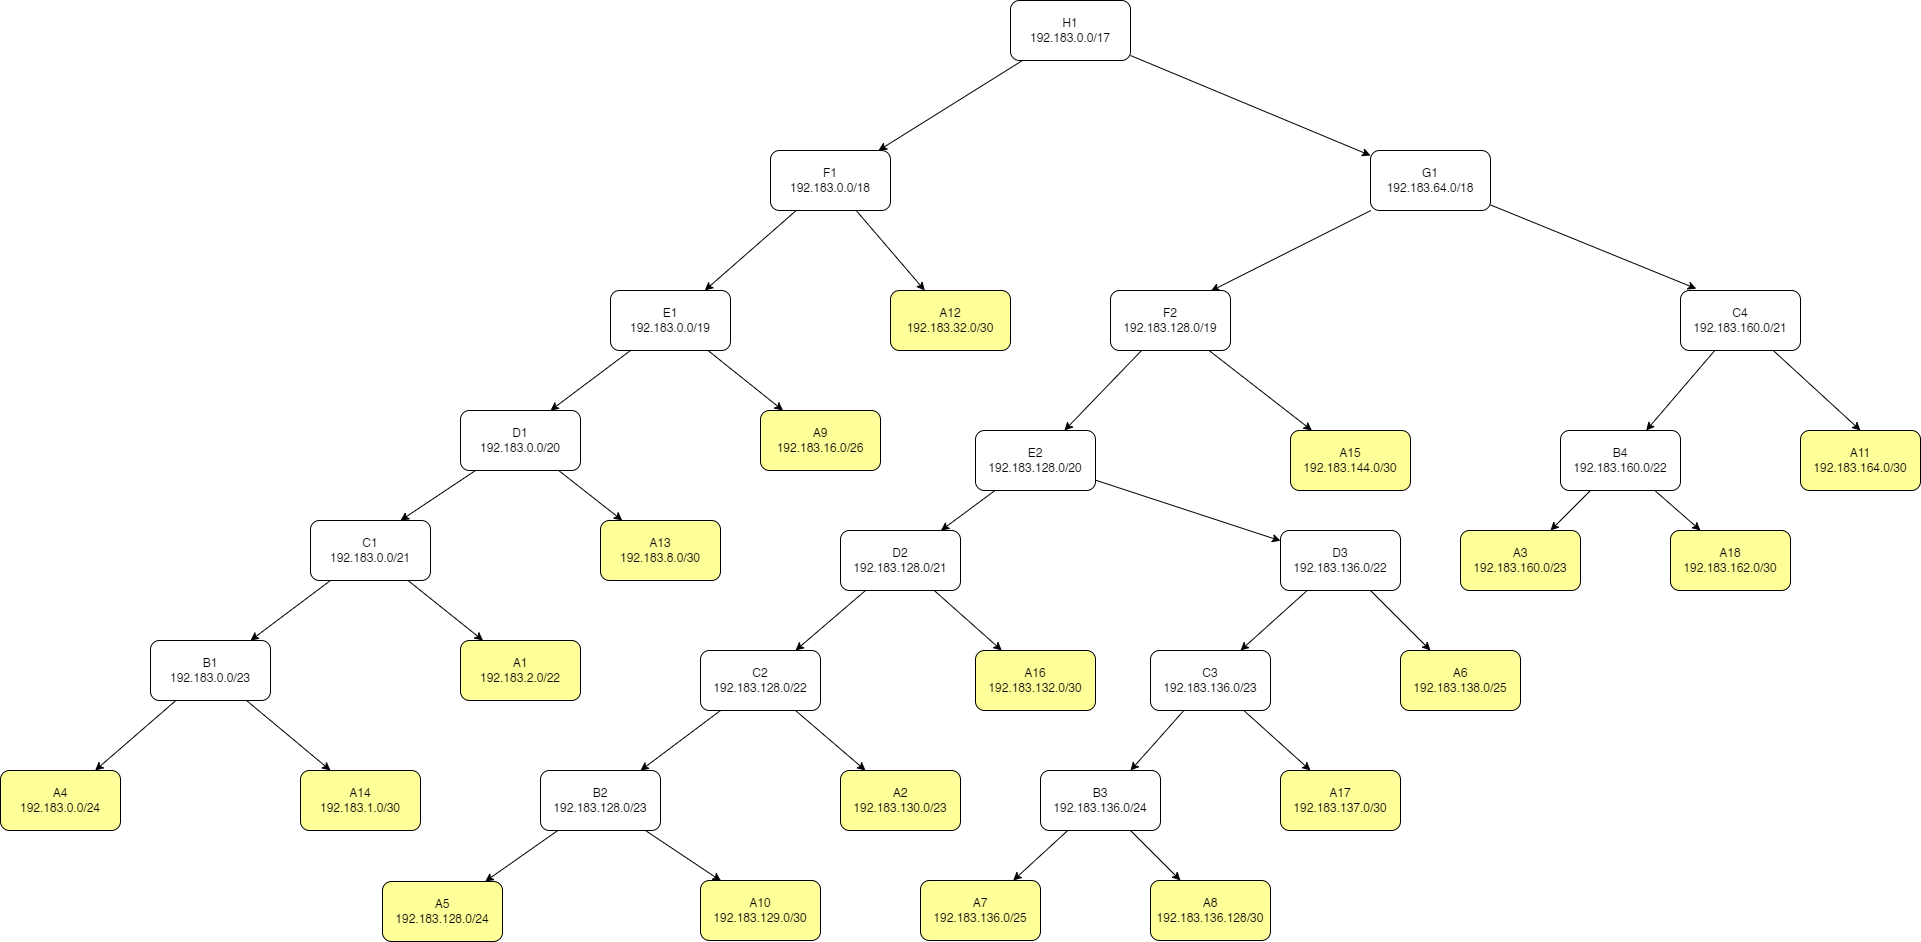

The diagram above was exported from draw.io. Its source (the exported page's mxGraphModel, read from the mxfile embedded in the PNG):
<mxGraphModel dx="3740" dy="1430" grid="1" gridSize="10" guides="1" tooltips="1" connect="1" arrows="1" fold="1" page="1" pageScale="1" pageWidth="850" pageHeight="1100" math="0" shadow="0">
  <root>
    <mxCell id="0" />
    <mxCell id="1" parent="0" />
    <mxCell id="t7QEv-AV-DW4-bY3YO1Q-6" style="edgeStyle=none;rounded=0;orthogonalLoop=1;jettySize=auto;html=1;" edge="1" parent="1" source="t7QEv-AV-DW4-bY3YO1Q-1" target="t7QEv-AV-DW4-bY3YO1Q-3">
      <mxGeometry relative="1" as="geometry" />
    </mxCell>
    <mxCell id="t7QEv-AV-DW4-bY3YO1Q-7" style="edgeStyle=none;rounded=0;orthogonalLoop=1;jettySize=auto;html=1;" edge="1" parent="1" source="t7QEv-AV-DW4-bY3YO1Q-1" target="t7QEv-AV-DW4-bY3YO1Q-2">
      <mxGeometry relative="1" as="geometry" />
    </mxCell>
    <mxCell id="t7QEv-AV-DW4-bY3YO1Q-1" value="H1&lt;br&gt;192.183.0.0/17" style="rounded=1;whiteSpace=wrap;html=1;" vertex="1" parent="1">
      <mxGeometry x="460" y="320" width="120" height="60" as="geometry" />
    </mxCell>
    <mxCell id="t7QEv-AV-DW4-bY3YO1Q-31" style="edgeStyle=none;rounded=0;orthogonalLoop=1;jettySize=auto;html=1;entryX=0.837;entryY=0.007;entryDx=0;entryDy=0;entryPerimeter=0;" edge="1" parent="1" source="t7QEv-AV-DW4-bY3YO1Q-2" target="t7QEv-AV-DW4-bY3YO1Q-30">
      <mxGeometry relative="1" as="geometry" />
    </mxCell>
    <mxCell id="t7QEv-AV-DW4-bY3YO1Q-32" style="edgeStyle=none;rounded=0;orthogonalLoop=1;jettySize=auto;html=1;entryX=0.132;entryY=-0.029;entryDx=0;entryDy=0;entryPerimeter=0;" edge="1" parent="1" source="t7QEv-AV-DW4-bY3YO1Q-2" target="t7QEv-AV-DW4-bY3YO1Q-29">
      <mxGeometry relative="1" as="geometry" />
    </mxCell>
    <mxCell id="t7QEv-AV-DW4-bY3YO1Q-2" value="G1&lt;br&gt;192.183.64.0/18" style="rounded=1;whiteSpace=wrap;html=1;" vertex="1" parent="1">
      <mxGeometry x="820" y="470" width="120" height="60" as="geometry" />
    </mxCell>
    <mxCell id="t7QEv-AV-DW4-bY3YO1Q-10" style="edgeStyle=none;rounded=0;orthogonalLoop=1;jettySize=auto;html=1;" edge="1" parent="1" source="t7QEv-AV-DW4-bY3YO1Q-3" target="t7QEv-AV-DW4-bY3YO1Q-9">
      <mxGeometry relative="1" as="geometry" />
    </mxCell>
    <mxCell id="t7QEv-AV-DW4-bY3YO1Q-11" style="edgeStyle=none;rounded=0;orthogonalLoop=1;jettySize=auto;html=1;" edge="1" parent="1" source="t7QEv-AV-DW4-bY3YO1Q-3" target="t7QEv-AV-DW4-bY3YO1Q-8">
      <mxGeometry relative="1" as="geometry" />
    </mxCell>
    <mxCell id="t7QEv-AV-DW4-bY3YO1Q-3" value="F1&lt;br&gt;192.183.0.0/18" style="rounded=1;whiteSpace=wrap;html=1;" vertex="1" parent="1">
      <mxGeometry x="220" y="470" width="120" height="60" as="geometry" />
    </mxCell>
    <mxCell id="t7QEv-AV-DW4-bY3YO1Q-8" value="A12&lt;br&gt;192.183.32.0/30" style="rounded=1;whiteSpace=wrap;html=1;fillColor=#FFFF99;" vertex="1" parent="1">
      <mxGeometry x="340" y="610" width="120" height="60" as="geometry" />
    </mxCell>
    <mxCell id="t7QEv-AV-DW4-bY3YO1Q-15" style="edgeStyle=none;rounded=0;orthogonalLoop=1;jettySize=auto;html=1;entryX=0.75;entryY=0;entryDx=0;entryDy=0;" edge="1" parent="1" source="t7QEv-AV-DW4-bY3YO1Q-9" target="t7QEv-AV-DW4-bY3YO1Q-13">
      <mxGeometry relative="1" as="geometry" />
    </mxCell>
    <mxCell id="t7QEv-AV-DW4-bY3YO1Q-16" style="edgeStyle=none;rounded=0;orthogonalLoop=1;jettySize=auto;html=1;" edge="1" parent="1" source="t7QEv-AV-DW4-bY3YO1Q-9" target="t7QEv-AV-DW4-bY3YO1Q-12">
      <mxGeometry relative="1" as="geometry" />
    </mxCell>
    <mxCell id="t7QEv-AV-DW4-bY3YO1Q-9" value="E1&lt;br&gt;192.183.0.0/19" style="rounded=1;whiteSpace=wrap;html=1;" vertex="1" parent="1">
      <mxGeometry x="60" y="610" width="120" height="60" as="geometry" />
    </mxCell>
    <mxCell id="t7QEv-AV-DW4-bY3YO1Q-12" value="A9&lt;br&gt;192.183.16.0/26" style="rounded=1;whiteSpace=wrap;html=1;fillColor=#FFFF99;" vertex="1" parent="1">
      <mxGeometry x="210" y="730" width="120" height="60" as="geometry" />
    </mxCell>
    <mxCell id="t7QEv-AV-DW4-bY3YO1Q-19" style="edgeStyle=none;rounded=0;orthogonalLoop=1;jettySize=auto;html=1;entryX=0.75;entryY=0;entryDx=0;entryDy=0;" edge="1" parent="1" source="t7QEv-AV-DW4-bY3YO1Q-13" target="t7QEv-AV-DW4-bY3YO1Q-18">
      <mxGeometry relative="1" as="geometry" />
    </mxCell>
    <mxCell id="t7QEv-AV-DW4-bY3YO1Q-20" style="edgeStyle=none;rounded=0;orthogonalLoop=1;jettySize=auto;html=1;" edge="1" parent="1" source="t7QEv-AV-DW4-bY3YO1Q-13" target="t7QEv-AV-DW4-bY3YO1Q-17">
      <mxGeometry relative="1" as="geometry" />
    </mxCell>
    <mxCell id="t7QEv-AV-DW4-bY3YO1Q-13" value="D1&lt;br&gt;192.183.0.0/20" style="rounded=1;whiteSpace=wrap;html=1;" vertex="1" parent="1">
      <mxGeometry x="-90" y="730" width="120" height="60" as="geometry" />
    </mxCell>
    <mxCell id="t7QEv-AV-DW4-bY3YO1Q-17" value="A13&lt;br&gt;192.183.8.0/30" style="rounded=1;whiteSpace=wrap;html=1;fillColor=#FFFF99;" vertex="1" parent="1">
      <mxGeometry x="50" y="840" width="120" height="60" as="geometry" />
    </mxCell>
    <mxCell id="t7QEv-AV-DW4-bY3YO1Q-25" style="edgeStyle=none;rounded=0;orthogonalLoop=1;jettySize=auto;html=1;" edge="1" parent="1" source="t7QEv-AV-DW4-bY3YO1Q-18" target="t7QEv-AV-DW4-bY3YO1Q-21">
      <mxGeometry relative="1" as="geometry" />
    </mxCell>
    <mxCell id="t7QEv-AV-DW4-bY3YO1Q-26" style="edgeStyle=none;rounded=0;orthogonalLoop=1;jettySize=auto;html=1;" edge="1" parent="1" source="t7QEv-AV-DW4-bY3YO1Q-18" target="t7QEv-AV-DW4-bY3YO1Q-22">
      <mxGeometry relative="1" as="geometry" />
    </mxCell>
    <mxCell id="t7QEv-AV-DW4-bY3YO1Q-18" value="C1&lt;br&gt;192.183.0.0/21" style="rounded=1;whiteSpace=wrap;html=1;" vertex="1" parent="1">
      <mxGeometry x="-240" y="840" width="120" height="60" as="geometry" />
    </mxCell>
    <mxCell id="t7QEv-AV-DW4-bY3YO1Q-27" style="edgeStyle=none;rounded=0;orthogonalLoop=1;jettySize=auto;html=1;" edge="1" parent="1" source="t7QEv-AV-DW4-bY3YO1Q-21" target="t7QEv-AV-DW4-bY3YO1Q-23">
      <mxGeometry relative="1" as="geometry" />
    </mxCell>
    <mxCell id="t7QEv-AV-DW4-bY3YO1Q-28" style="edgeStyle=none;rounded=0;orthogonalLoop=1;jettySize=auto;html=1;entryX=0.25;entryY=0;entryDx=0;entryDy=0;" edge="1" parent="1" source="t7QEv-AV-DW4-bY3YO1Q-21" target="t7QEv-AV-DW4-bY3YO1Q-24">
      <mxGeometry relative="1" as="geometry" />
    </mxCell>
    <mxCell id="t7QEv-AV-DW4-bY3YO1Q-21" value="B1&lt;br&gt;192.183.0.0/23" style="rounded=1;whiteSpace=wrap;html=1;" vertex="1" parent="1">
      <mxGeometry x="-400" y="960" width="120" height="60" as="geometry" />
    </mxCell>
    <mxCell id="t7QEv-AV-DW4-bY3YO1Q-22" value="A1&lt;br&gt;192.183.2.0/22" style="rounded=1;whiteSpace=wrap;html=1;fillColor=#FFFF99;" vertex="1" parent="1">
      <mxGeometry x="-90" y="960" width="120" height="60" as="geometry" />
    </mxCell>
    <mxCell id="t7QEv-AV-DW4-bY3YO1Q-23" value="A4&lt;br&gt;192.183.0.0/24" style="rounded=1;whiteSpace=wrap;html=1;fillColor=#FFFF99;" vertex="1" parent="1">
      <mxGeometry x="-550" y="1090" width="120" height="60" as="geometry" />
    </mxCell>
    <mxCell id="t7QEv-AV-DW4-bY3YO1Q-24" value="A14&lt;br&gt;192.183.1.0/30" style="rounded=1;whiteSpace=wrap;html=1;fillColor=#FFFF99;" vertex="1" parent="1">
      <mxGeometry x="-250" y="1090" width="120" height="60" as="geometry" />
    </mxCell>
    <mxCell id="t7QEv-AV-DW4-bY3YO1Q-69" style="edgeStyle=none;rounded=0;orthogonalLoop=1;jettySize=auto;html=1;" edge="1" parent="1" source="t7QEv-AV-DW4-bY3YO1Q-29" target="t7QEv-AV-DW4-bY3YO1Q-68">
      <mxGeometry relative="1" as="geometry" />
    </mxCell>
    <mxCell id="t7QEv-AV-DW4-bY3YO1Q-70" style="edgeStyle=none;rounded=0;orthogonalLoop=1;jettySize=auto;html=1;entryX=0.5;entryY=0;entryDx=0;entryDy=0;" edge="1" parent="1" source="t7QEv-AV-DW4-bY3YO1Q-29" target="t7QEv-AV-DW4-bY3YO1Q-67">
      <mxGeometry relative="1" as="geometry" />
    </mxCell>
    <mxCell id="t7QEv-AV-DW4-bY3YO1Q-29" value="C4&lt;br&gt;192.183.160.0/21" style="rounded=1;whiteSpace=wrap;html=1;" vertex="1" parent="1">
      <mxGeometry x="1130" y="610" width="120" height="60" as="geometry" />
    </mxCell>
    <mxCell id="t7QEv-AV-DW4-bY3YO1Q-36" style="edgeStyle=none;rounded=0;orthogonalLoop=1;jettySize=auto;html=1;" edge="1" parent="1" source="t7QEv-AV-DW4-bY3YO1Q-30" target="t7QEv-AV-DW4-bY3YO1Q-33">
      <mxGeometry relative="1" as="geometry" />
    </mxCell>
    <mxCell id="t7QEv-AV-DW4-bY3YO1Q-37" style="edgeStyle=none;rounded=0;orthogonalLoop=1;jettySize=auto;html=1;" edge="1" parent="1" source="t7QEv-AV-DW4-bY3YO1Q-30" target="t7QEv-AV-DW4-bY3YO1Q-34">
      <mxGeometry relative="1" as="geometry" />
    </mxCell>
    <mxCell id="t7QEv-AV-DW4-bY3YO1Q-30" value="F2&lt;br&gt;192.183.128.0/19" style="rounded=1;whiteSpace=wrap;html=1;" vertex="1" parent="1">
      <mxGeometry x="560" y="610" width="120" height="60" as="geometry" />
    </mxCell>
    <mxCell id="t7QEv-AV-DW4-bY3YO1Q-33" value="A15&lt;br&gt;192.183.144.0/30" style="rounded=1;whiteSpace=wrap;html=1;fillColor=#FFFF99;" vertex="1" parent="1">
      <mxGeometry x="740" y="750" width="120" height="60" as="geometry" />
    </mxCell>
    <mxCell id="t7QEv-AV-DW4-bY3YO1Q-41" style="edgeStyle=none;rounded=0;orthogonalLoop=1;jettySize=auto;html=1;" edge="1" parent="1" source="t7QEv-AV-DW4-bY3YO1Q-34" target="t7QEv-AV-DW4-bY3YO1Q-39">
      <mxGeometry relative="1" as="geometry" />
    </mxCell>
    <mxCell id="t7QEv-AV-DW4-bY3YO1Q-42" style="edgeStyle=none;rounded=0;orthogonalLoop=1;jettySize=auto;html=1;" edge="1" parent="1" source="t7QEv-AV-DW4-bY3YO1Q-34" target="t7QEv-AV-DW4-bY3YO1Q-38">
      <mxGeometry relative="1" as="geometry" />
    </mxCell>
    <mxCell id="t7QEv-AV-DW4-bY3YO1Q-34" value="E2&lt;br&gt;192.183.128.0/20" style="rounded=1;whiteSpace=wrap;html=1;" vertex="1" parent="1">
      <mxGeometry x="425" y="750" width="120" height="60" as="geometry" />
    </mxCell>
    <mxCell id="t7QEv-AV-DW4-bY3YO1Q-57" style="edgeStyle=none;rounded=0;orthogonalLoop=1;jettySize=auto;html=1;entryX=0.75;entryY=0;entryDx=0;entryDy=0;" edge="1" parent="1" source="t7QEv-AV-DW4-bY3YO1Q-38" target="t7QEv-AV-DW4-bY3YO1Q-56">
      <mxGeometry relative="1" as="geometry" />
    </mxCell>
    <mxCell id="t7QEv-AV-DW4-bY3YO1Q-58" style="edgeStyle=none;rounded=0;orthogonalLoop=1;jettySize=auto;html=1;entryX=0.25;entryY=0;entryDx=0;entryDy=0;" edge="1" parent="1" source="t7QEv-AV-DW4-bY3YO1Q-38" target="t7QEv-AV-DW4-bY3YO1Q-55">
      <mxGeometry relative="1" as="geometry" />
    </mxCell>
    <mxCell id="t7QEv-AV-DW4-bY3YO1Q-38" value="D3&lt;br&gt;192.183.136.0/22" style="rounded=1;whiteSpace=wrap;html=1;" vertex="1" parent="1">
      <mxGeometry x="730" y="850" width="120" height="60" as="geometry" />
    </mxCell>
    <mxCell id="t7QEv-AV-DW4-bY3YO1Q-45" style="edgeStyle=none;rounded=0;orthogonalLoop=1;jettySize=auto;html=1;" edge="1" parent="1" source="t7QEv-AV-DW4-bY3YO1Q-39" target="t7QEv-AV-DW4-bY3YO1Q-43">
      <mxGeometry relative="1" as="geometry" />
    </mxCell>
    <mxCell id="t7QEv-AV-DW4-bY3YO1Q-46" style="edgeStyle=none;rounded=0;orthogonalLoop=1;jettySize=auto;html=1;" edge="1" parent="1" source="t7QEv-AV-DW4-bY3YO1Q-39" target="t7QEv-AV-DW4-bY3YO1Q-44">
      <mxGeometry relative="1" as="geometry" />
    </mxCell>
    <mxCell id="t7QEv-AV-DW4-bY3YO1Q-39" value="D2&lt;br&gt;192.183.128.0/21" style="rounded=1;whiteSpace=wrap;html=1;" vertex="1" parent="1">
      <mxGeometry x="290" y="850" width="120" height="60" as="geometry" />
    </mxCell>
    <mxCell id="t7QEv-AV-DW4-bY3YO1Q-49" style="edgeStyle=none;rounded=0;orthogonalLoop=1;jettySize=auto;html=1;" edge="1" parent="1" source="t7QEv-AV-DW4-bY3YO1Q-43" target="t7QEv-AV-DW4-bY3YO1Q-47">
      <mxGeometry relative="1" as="geometry" />
    </mxCell>
    <mxCell id="t7QEv-AV-DW4-bY3YO1Q-50" style="edgeStyle=none;rounded=0;orthogonalLoop=1;jettySize=auto;html=1;" edge="1" parent="1" source="t7QEv-AV-DW4-bY3YO1Q-43" target="t7QEv-AV-DW4-bY3YO1Q-48">
      <mxGeometry relative="1" as="geometry" />
    </mxCell>
    <mxCell id="t7QEv-AV-DW4-bY3YO1Q-43" value="C2&lt;br&gt;192.183.128.0/22" style="rounded=1;whiteSpace=wrap;html=1;" vertex="1" parent="1">
      <mxGeometry x="150" y="970" width="120" height="60" as="geometry" />
    </mxCell>
    <mxCell id="t7QEv-AV-DW4-bY3YO1Q-44" value="A16&lt;br&gt;192.183.132.0/30" style="rounded=1;whiteSpace=wrap;html=1;fillColor=#FFFF99;" vertex="1" parent="1">
      <mxGeometry x="425" y="970" width="120" height="60" as="geometry" />
    </mxCell>
    <mxCell id="t7QEv-AV-DW4-bY3YO1Q-53" style="edgeStyle=none;rounded=0;orthogonalLoop=1;jettySize=auto;html=1;" edge="1" parent="1" source="t7QEv-AV-DW4-bY3YO1Q-47" target="t7QEv-AV-DW4-bY3YO1Q-51">
      <mxGeometry relative="1" as="geometry" />
    </mxCell>
    <mxCell id="t7QEv-AV-DW4-bY3YO1Q-54" style="edgeStyle=none;rounded=0;orthogonalLoop=1;jettySize=auto;html=1;entryX=0.171;entryY=0.007;entryDx=0;entryDy=0;entryPerimeter=0;" edge="1" parent="1" source="t7QEv-AV-DW4-bY3YO1Q-47" target="t7QEv-AV-DW4-bY3YO1Q-52">
      <mxGeometry relative="1" as="geometry">
        <mxPoint x="160" y="1200" as="targetPoint" />
      </mxGeometry>
    </mxCell>
    <mxCell id="t7QEv-AV-DW4-bY3YO1Q-47" value="B2&lt;br&gt;192.183.128.0/23" style="rounded=1;whiteSpace=wrap;html=1;" vertex="1" parent="1">
      <mxGeometry x="-10" y="1090" width="120" height="60" as="geometry" />
    </mxCell>
    <mxCell id="t7QEv-AV-DW4-bY3YO1Q-48" value="A2&lt;br&gt;192.183.130.0/23" style="rounded=1;whiteSpace=wrap;html=1;fillColor=#FFFF99;" vertex="1" parent="1">
      <mxGeometry x="290" y="1090" width="120" height="60" as="geometry" />
    </mxCell>
    <mxCell id="t7QEv-AV-DW4-bY3YO1Q-51" value="A5&lt;br&gt;192.183.128.0/24" style="rounded=1;whiteSpace=wrap;html=1;fillColor=#FFFF99;" vertex="1" parent="1">
      <mxGeometry x="-168" y="1201" width="120" height="60" as="geometry" />
    </mxCell>
    <mxCell id="t7QEv-AV-DW4-bY3YO1Q-52" value="A10&lt;br&gt;192.183.129.0/30" style="rounded=1;whiteSpace=wrap;html=1;fillColor=#FFFF99;" vertex="1" parent="1">
      <mxGeometry x="150" y="1200" width="120" height="60" as="geometry" />
    </mxCell>
    <mxCell id="t7QEv-AV-DW4-bY3YO1Q-55" value="A6&lt;br&gt;192.183.138.0/25" style="rounded=1;whiteSpace=wrap;html=1;fillColor=#FFFF99;" vertex="1" parent="1">
      <mxGeometry x="850" y="970" width="120" height="60" as="geometry" />
    </mxCell>
    <mxCell id="t7QEv-AV-DW4-bY3YO1Q-61" style="edgeStyle=none;rounded=0;orthogonalLoop=1;jettySize=auto;html=1;entryX=0.75;entryY=0;entryDx=0;entryDy=0;" edge="1" parent="1" source="t7QEv-AV-DW4-bY3YO1Q-56" target="t7QEv-AV-DW4-bY3YO1Q-59">
      <mxGeometry relative="1" as="geometry" />
    </mxCell>
    <mxCell id="t7QEv-AV-DW4-bY3YO1Q-62" style="edgeStyle=none;rounded=0;orthogonalLoop=1;jettySize=auto;html=1;entryX=0.25;entryY=0;entryDx=0;entryDy=0;" edge="1" parent="1" source="t7QEv-AV-DW4-bY3YO1Q-56" target="t7QEv-AV-DW4-bY3YO1Q-60">
      <mxGeometry relative="1" as="geometry" />
    </mxCell>
    <mxCell id="t7QEv-AV-DW4-bY3YO1Q-56" value="C3&lt;br&gt;192.183.136.0/23" style="rounded=1;whiteSpace=wrap;html=1;" vertex="1" parent="1">
      <mxGeometry x="600" y="970" width="120" height="60" as="geometry" />
    </mxCell>
    <mxCell id="t7QEv-AV-DW4-bY3YO1Q-65" style="edgeStyle=none;rounded=0;orthogonalLoop=1;jettySize=auto;html=1;" edge="1" parent="1" source="t7QEv-AV-DW4-bY3YO1Q-59" target="t7QEv-AV-DW4-bY3YO1Q-64">
      <mxGeometry relative="1" as="geometry" />
    </mxCell>
    <mxCell id="t7QEv-AV-DW4-bY3YO1Q-66" style="edgeStyle=none;rounded=0;orthogonalLoop=1;jettySize=auto;html=1;" edge="1" parent="1" source="t7QEv-AV-DW4-bY3YO1Q-59" target="t7QEv-AV-DW4-bY3YO1Q-63">
      <mxGeometry relative="1" as="geometry" />
    </mxCell>
    <mxCell id="t7QEv-AV-DW4-bY3YO1Q-59" value="B3&lt;br&gt;192.183.136.0/24" style="rounded=1;whiteSpace=wrap;html=1;" vertex="1" parent="1">
      <mxGeometry x="490" y="1090" width="120" height="60" as="geometry" />
    </mxCell>
    <mxCell id="t7QEv-AV-DW4-bY3YO1Q-60" value="A17&lt;br&gt;192.183.137.0/30" style="rounded=1;whiteSpace=wrap;html=1;fillColor=#FFFF99;" vertex="1" parent="1">
      <mxGeometry x="730" y="1090" width="120" height="60" as="geometry" />
    </mxCell>
    <mxCell id="t7QEv-AV-DW4-bY3YO1Q-63" value="A8&lt;br&gt;192.183.136.128/30" style="rounded=1;whiteSpace=wrap;html=1;fillColor=#FFFF99;" vertex="1" parent="1">
      <mxGeometry x="600" y="1200" width="120" height="60" as="geometry" />
    </mxCell>
    <mxCell id="t7QEv-AV-DW4-bY3YO1Q-64" value="A7&lt;br&gt;192.183.136.0/25" style="rounded=1;whiteSpace=wrap;html=1;fillColor=#FFFF99;" vertex="1" parent="1">
      <mxGeometry x="370" y="1200" width="120" height="60" as="geometry" />
    </mxCell>
    <mxCell id="t7QEv-AV-DW4-bY3YO1Q-67" value="A11&lt;br&gt;192.183.164.0/30" style="rounded=1;whiteSpace=wrap;html=1;fillColor=#FFFF99;" vertex="1" parent="1">
      <mxGeometry x="1250" y="750" width="120" height="60" as="geometry" />
    </mxCell>
    <mxCell id="t7QEv-AV-DW4-bY3YO1Q-73" style="edgeStyle=none;rounded=0;orthogonalLoop=1;jettySize=auto;html=1;" edge="1" parent="1" source="t7QEv-AV-DW4-bY3YO1Q-68" target="t7QEv-AV-DW4-bY3YO1Q-72">
      <mxGeometry relative="1" as="geometry" />
    </mxCell>
    <mxCell id="t7QEv-AV-DW4-bY3YO1Q-74" style="edgeStyle=none;rounded=0;orthogonalLoop=1;jettySize=auto;html=1;entryX=0.25;entryY=0;entryDx=0;entryDy=0;" edge="1" parent="1" source="t7QEv-AV-DW4-bY3YO1Q-68" target="t7QEv-AV-DW4-bY3YO1Q-71">
      <mxGeometry relative="1" as="geometry" />
    </mxCell>
    <mxCell id="t7QEv-AV-DW4-bY3YO1Q-68" value="B4&lt;br&gt;192.183.160.0/22" style="rounded=1;whiteSpace=wrap;html=1;" vertex="1" parent="1">
      <mxGeometry x="1010" y="750" width="120" height="60" as="geometry" />
    </mxCell>
    <mxCell id="t7QEv-AV-DW4-bY3YO1Q-71" value="A18&lt;br&gt;192.183.162.0/30" style="rounded=1;whiteSpace=wrap;html=1;fillColor=#FFFF99;" vertex="1" parent="1">
      <mxGeometry x="1120" y="850" width="120" height="60" as="geometry" />
    </mxCell>
    <mxCell id="t7QEv-AV-DW4-bY3YO1Q-72" value="A3&lt;br&gt;192.183.160.0/23" style="rounded=1;whiteSpace=wrap;html=1;fillColor=#FFFF99;" vertex="1" parent="1">
      <mxGeometry x="910" y="850" width="120" height="60" as="geometry" />
    </mxCell>
  </root>
</mxGraphModel>